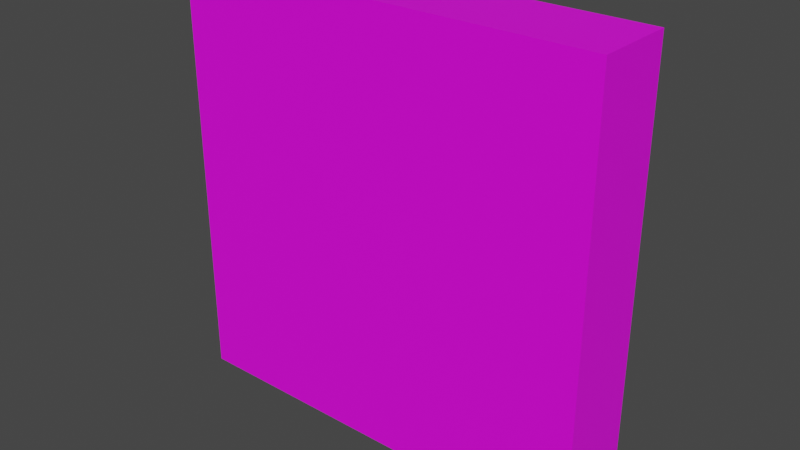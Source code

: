 # Source: door_left.blend  (saved by Blender 4.1.24; exported with 4.5.12 LTS)
import bpy
from mathutils import Matrix  # noqa: F401  (used for matrix-valued properties, if any)

bpy.ops.wm.read_factory_settings(use_empty=True)
scene = bpy.context.scene
scene.name = 'Scene'

# ---- collections
col_collection = bpy.data.collections.new('Collection'); scene.collection.children.link(col_collection)
col_export = bpy.data.collections.new('Export'); scene.collection.children.link(col_export)

# ---- images (referenced by path relative to the original .blend; pixels are not part of the script)
import os
ASSET_DIR = os.environ.get("B2B_ASSET_DIR", "")  # directory of the original .blend (textures are referenced by path, not embedded)
HERE = os.path.dirname(os.path.abspath(__file__))  # packed textures are extracted next to this script under _unpacked/

def load_image(name, relpath, width, height, colorspace="sRGB"):
    """Load a texture the original file referenced (path relative to the .blend, or extracted next to this script)."""
    p = next((c for c in (os.path.join(HERE, relpath), os.path.join(ASSET_DIR, relpath)) if relpath and os.path.exists(c)), "")
    if p:
        img = bpy.data.images.load(p, check_existing=True)
        img.name = name
    else:  # same state as the original file: an image datablock whose file is absent (Cycles renders it pink)
        img = bpy.data.images.new(name, width, height)
        img.source = "FILE"
        img.filepath = "//" + (relpath or name)
    img.colorspace_settings.name = colorspace
    return img
img_oak_door_top_png = load_image('oak_door_top.png', 'oak_door_top.png', 1024, 1024, 'sRGB')

# ---- materials (node trees are filled in below, after node groups)
mat_base = bpy.data.materials.new('base')
mat_base.use_transparent_shadow = False

# ---- material node trees
mat_base.use_nodes = True; mat_base.node_tree.nodes.clear()
_N = mat_base.node_tree.nodes; _L = mat_base.node_tree.links
n0 = _N.new('ShaderNodeBsdfPrincipled'); n0.name = 'Principled BSDF'; n0.location = (10, 300)
n0.distribution = 'GGX'
n0.subsurface_method = 'RANDOM_WALK_SKIN'
n0.inputs[3].default_value = 1.45
n0.inputs[27].default_value = (0.0, 0.0, 0.0, 1.0)
n0.inputs[28].default_value = 1.0
n1 = _N.new('ShaderNodeOutputMaterial'); n1.name = 'Material Output'; n1.location = (300, 300)
n2 = _N.new('ShaderNodeTexImage'); n2.name = 'Image Texture'; n2.location = (-280, 280)
n2.image = img_oak_door_top_png
n2.interpolation = 'Closest'
_L.new(n0.outputs[0], n1.inputs[0])
_L.new(n2.outputs[0], n0.inputs[0])
_L.new(n2.outputs[1], n0.inputs[4])
n1.is_active_output = True

# ---- world
world_world = bpy.data.worlds.new('World'); scene.world = world_world
world_world.use_nodes = True; world_world.node_tree.nodes.clear()
_N = world_world.node_tree.nodes; _L = world_world.node_tree.links
n0 = _N.new('ShaderNodeOutputWorld'); n0.name = 'World Output'; n0.location = (300, 300)
n1 = _N.new('ShaderNodeBackground'); n1.name = 'Background'; n1.location = (10, 300)
n1.inputs[0].default_value = (0.05088, 0.05088, 0.05088, 1.0)
_L.new(n1.outputs[0], n0.inputs[0])
n0.is_active_output = True
world_world.color = (0.05088, 0.05088, 0.05088)
world_world.use_sun_shadow = False
world_world.sun_shadow_jitter_overblur = 0.0

# ---- meshes
me_cube = bpy.data.meshes.new('Cube')
me_cube.from_pydata([(-0.5, -0.5, 1.0), (-0.5, -0.3125, 1.0), (-0.5, -0.5, 0.0), (-0.5, -0.3125, 0.0), (0.5, -0.5, 1.0), (0.5, -0.3125, 1.0), (0.5, -0.5, 0.0), (0.5, -0.3125, 0.0)], [], [(0, 1, 3, 2), (6, 7, 5, 4), (2, 6, 4, 0), (7, 3, 1, 5)])
_uv = me_cube.uv_layers.new(name='UVMap')
_uv.uv.foreach_set('vector', [0.1875, 1.0, 0.0, 1.0, 0.0, 0.0, 0.1875, 0.0, 1.0, 0.0, 0.8125, 0.0, 0.8125, 1.0, 1.0, 1.0, 0.0, 0.0, 1.0, 0.0, 1.0, 1.0, 0.0, 1.0, 1.0, 0.0, 0.0, 0.0, 0.0, 1.0, 1.0, 1.0])
me_cube.materials.append(mat_base)
me_cube.update()
me_cube_001 = bpy.data.meshes.new('Cube.001')
me_cube_001.from_pydata([(-0.5, -0.5, 1.0), (-0.5, -0.3125, 1.0), (0.5, -0.5, 1.0), (0.5, -0.3125, 1.0)], [], [(0, 2, 3, 1)])
_uv = me_cube_001.uv_layers.new(name='UVMap')
_uv.uv.foreach_set('vector', [0.0, 1.0, 1.0, 1.0, 1.0, 0.8125, 0.0, 0.8125])
me_cube_001.materials.append(mat_base)
me_cube_001.update()
me_cube_002 = bpy.data.meshes.new('Cube.002')
me_cube_002.from_pydata([(-0.5, -0.5, 0.0), (-0.5, -0.3125, 0.0), (0.5, -0.5, 0.0), (0.5, -0.3125, 0.0)], [], [(0, 1, 3, 2)])
_uv = me_cube_002.uv_layers.new(name='UVMap')
_uv.uv.foreach_set('vector', [0.0, 0.1875, 0.0, 0.0, 1.0, 0.0, 1.0, 0.1875])
me_cube_002.materials.append(mat_base)
me_cube_002.update()
arm_armature = bpy.data.armatures.new('Armature')  # bones are not reproduced

# ---- objects
ob_mesh = bpy.data.objects.new('mesh', me_cube)
ob_armature = bpy.data.objects.new('Armature', arm_armature)
ob_mesh_top = bpy.data.objects.new('mesh_top', me_cube_001)
ob_mesh_bottom = bpy.data.objects.new('mesh_bottom', me_cube_002)

# ---- transforms, parenting, visibility, modifiers, constraints
ob_mesh.parent = ob_armature
ob_mesh.location = (0.0, 0.0, 0.0)
_vg = ob_mesh.vertex_groups.new(name='door')
_vg.add([0, 1, 2, 3, 4, 5, 6, 7], 1.0, 'REPLACE')
_m = ob_mesh.modifiers.new('Armature', 'ARMATURE')
_m.object = ob_armature
ob_armature.location = (0.0, 0.0, 0.0)
ob_mesh_top.parent = ob_armature
ob_mesh_top.location = (0.0, 0.0, 0.0)
_vg = ob_mesh_top.vertex_groups.new(name='door')
_vg.add([0, 1, 2, 3], 1.0, 'REPLACE')
_m = ob_mesh_top.modifiers.new('Armature', 'ARMATURE')
_m.object = ob_armature
ob_mesh_bottom.parent = ob_armature
ob_mesh_bottom.location = (0.0, 0.0, 0.0)
_vg = ob_mesh_bottom.vertex_groups.new(name='door')
_vg.add([0, 1, 2, 3], 1.0, 'REPLACE')
_m = ob_mesh_bottom.modifiers.new('Armature', 'ARMATURE')
_m.object = ob_armature

# ---- collection membership
col_collection.objects.link(ob_mesh)
col_collection.objects.link(ob_armature)
col_collection.objects.link(ob_mesh_top)
col_collection.objects.link(ob_mesh_bottom)

# ---- scene / render settings (as saved in the file)
scene.frame_start = 1; scene.frame_end = 250; scene.frame_set(1)
scene.render.engine = 'BLENDER_EEVEE_NEXT'
scene.cycles.sampling_pattern = 'TABULATED_SOBOL'
scene.eevee.ray_tracing_options.trace_max_roughness = 0.0
scene.view_settings.view_transform = 'Filmic'
bpy.context.view_layer.update()

# ---- added for rendering (the .blend has no active camera and no usable light): camera, sun
cam_auto = bpy.data.cameras.new('AutoCamera')
cam_auto.lens = 50.0
cam_auto.sensor_width = 36.0
cam_auto.clip_end = 1000.0
ob_auto_camera = bpy.data.objects.new('AutoCamera', cam_auto)
scene.collection.objects.link(ob_auto_camera)
ob_auto_camera.location = (1.31992, -1.99015, 1.55593)
ob_auto_camera.rotation_euler = (1.09748, -7.21219e-08, 0.694738)
scene.camera = ob_auto_camera
light_auto_sun = bpy.data.lights.new('AutoSun', 'SUN')
light_auto_sun.energy = 3.0
light_auto_sun.angle = 0.0523599
ob_auto_sun = bpy.data.objects.new('AutoSun', light_auto_sun)
scene.collection.objects.link(ob_auto_sun)
ob_auto_sun.rotation_euler = (0.872665, 0.174533, 0.523599)
bpy.context.view_layer.update()
